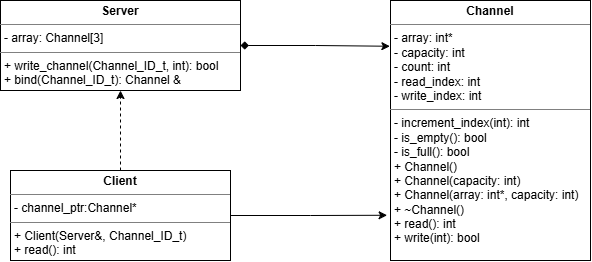

The diagram above was exported from draw.io. Its source (the exported page's mxGraphModel, read from the mxfile embedded in the PNG):
<mxGraphModel dx="1565" dy="435" grid="1" gridSize="10" guides="1" tooltips="1" connect="1" arrows="1" fold="1" page="1" pageScale="1" pageWidth="850" pageHeight="1100" math="0" shadow="0">
  <root>
    <mxCell id="0" />
    <mxCell id="1" parent="0" />
    <mxCell id="YOND9ZrDzFD91UMUTt7w-1" parent="1" style="verticalAlign=top;align=left;overflow=fill;html=1;whiteSpace=wrap;" value="&lt;p style=&quot;margin:0px;margin-top:4px;text-align:center;&quot;&gt;&lt;b&gt;Server&lt;/b&gt;&lt;/p&gt;&lt;hr size=&quot;1&quot; style=&quot;border-style:solid;&quot;&gt;&lt;p style=&quot;margin:0px;margin-left:4px;&quot;&gt;- array: Channel[3]&lt;/p&gt;&lt;hr size=&quot;1&quot; style=&quot;border-style:solid;&quot;&gt;&lt;p style=&quot;margin:0px;margin-left:4px;&quot;&gt;+ write_channel(Channel_ID_t, int): bool&lt;/p&gt;&lt;p style=&quot;margin:0px;margin-left:4px;&quot;&gt;+ bind(Channel_ID_t): Channel &amp;amp;&lt;/p&gt;" vertex="1">
      <mxGeometry height="90" width="240" x="-130" y="290" as="geometry" />
    </mxCell>
    <mxCell id="YOND9ZrDzFD91UMUTt7w-4" edge="1" parent="1" source="YOND9ZrDzFD91UMUTt7w-2" style="edgeStyle=orthogonalEdgeStyle;rounded=0;orthogonalLoop=1;jettySize=auto;html=1;exitX=0.5;exitY=0;exitDx=0;exitDy=0;entryX=0.5;entryY=1;entryDx=0;entryDy=0;defaultLabelBackgroundColor=page;dashed=1;" target="YOND9ZrDzFD91UMUTt7w-1">
      <mxGeometry relative="1" as="geometry" />
    </mxCell>
    <mxCell id="YOND9ZrDzFD91UMUTt7w-2" parent="1" style="verticalAlign=top;align=left;overflow=fill;html=1;whiteSpace=wrap;" value="&lt;p style=&quot;margin:0px;margin-top:4px;text-align:center;&quot;&gt;&lt;b&gt;Client&lt;/b&gt;&lt;/p&gt;&lt;hr size=&quot;1&quot; style=&quot;border-style:solid;&quot;&gt;&lt;p style=&quot;margin:0px;margin-left:4px;&quot;&gt;- channel_ptr:Channel*&lt;/p&gt;&lt;hr size=&quot;1&quot; style=&quot;border-style:solid;&quot;&gt;&lt;p style=&quot;margin:0px;margin-left:4px;&quot;&gt;+ Client(Server&amp;amp;, Channel_ID_t)&lt;/p&gt;&lt;p style=&quot;margin:0px;margin-left:4px;&quot;&gt;+ read(): int&lt;/p&gt;" vertex="1">
      <mxGeometry height="90" width="220" x="-120" y="460" as="geometry" />
    </mxCell>
    <mxCell id="YOND9ZrDzFD91UMUTt7w-3" parent="1" style="verticalAlign=top;align=left;overflow=fill;html=1;whiteSpace=wrap;" value="&lt;p style=&quot;margin:0px;margin-top:4px;text-align:center;&quot;&gt;&lt;b&gt;Channel&lt;/b&gt;&lt;/p&gt;&lt;hr size=&quot;1&quot; style=&quot;border-style:solid;&quot;&gt;&lt;p style=&quot;margin:0px;margin-left:4px;&quot;&gt;- array: int*&lt;/p&gt;&lt;p style=&quot;margin:0px;margin-left:4px;&quot;&gt;- capacity: int&lt;/p&gt;&lt;p style=&quot;margin:0px;margin-left:4px;&quot;&gt;- count: int&lt;/p&gt;&lt;p style=&quot;margin:0px;margin-left:4px;&quot;&gt;- read_index: int&lt;/p&gt;&lt;p style=&quot;margin:0px;margin-left:4px;&quot;&gt;- write_index: int&lt;/p&gt;&lt;hr size=&quot;1&quot; style=&quot;border-style:solid;&quot;&gt;&lt;p style=&quot;margin:0px;margin-left:4px;&quot;&gt;- increment_index(int): int&lt;/p&gt;&lt;p style=&quot;margin:0px;margin-left:4px;&quot;&gt;- is_empty(): bool&lt;/p&gt;&lt;p style=&quot;margin:0px;margin-left:4px;&quot;&gt;- is_full(): bool&lt;/p&gt;&lt;p style=&quot;margin:0px;margin-left:4px;&quot;&gt;+ Channel()&lt;/p&gt;&lt;p style=&quot;margin:0px;margin-left:4px;&quot;&gt;+&amp;nbsp;Channel(capacity: int)&lt;/p&gt;&lt;p style=&quot;margin:0px;margin-left:4px;&quot;&gt;+&amp;nbsp;Channel(array: int*, capacity: int)&lt;/p&gt;&lt;p style=&quot;margin:0px;margin-left:4px;&quot;&gt;+ ~Channel()&lt;/p&gt;&lt;p style=&quot;margin:0px;margin-left:4px;&quot;&gt;+ read(): int&lt;/p&gt;&lt;p style=&quot;margin:0px;margin-left:4px;&quot;&gt;+ write(int): bool&lt;/p&gt;" vertex="1">
      <mxGeometry height="260" width="200" x="260" y="290" as="geometry" />
    </mxCell>
    <mxCell id="YOND9ZrDzFD91UMUTt7w-5" edge="1" parent="1" source="YOND9ZrDzFD91UMUTt7w-1" style="edgeStyle=orthogonalEdgeStyle;rounded=0;orthogonalLoop=1;jettySize=auto;html=1;exitX=1;exitY=0.5;exitDx=0;exitDy=0;entryX=-0.003;entryY=0.176;entryDx=0;entryDy=0;entryPerimeter=0;defaultLabelBackgroundColor=page;startArrow=diamond;startFill=1;" target="YOND9ZrDzFD91UMUTt7w-3">
      <mxGeometry relative="1" as="geometry" />
    </mxCell>
    <mxCell id="YOND9ZrDzFD91UMUTt7w-6" edge="1" parent="1" source="YOND9ZrDzFD91UMUTt7w-2" style="edgeStyle=orthogonalEdgeStyle;rounded=0;orthogonalLoop=1;jettySize=auto;html=1;exitX=1;exitY=0.5;exitDx=0;exitDy=0;entryX=-0.017;entryY=0.826;entryDx=0;entryDy=0;entryPerimeter=0;defaultLabelBackgroundColor=page;" target="YOND9ZrDzFD91UMUTt7w-3">
      <mxGeometry relative="1" as="geometry" />
    </mxCell>
  </root>
</mxGraphModel>